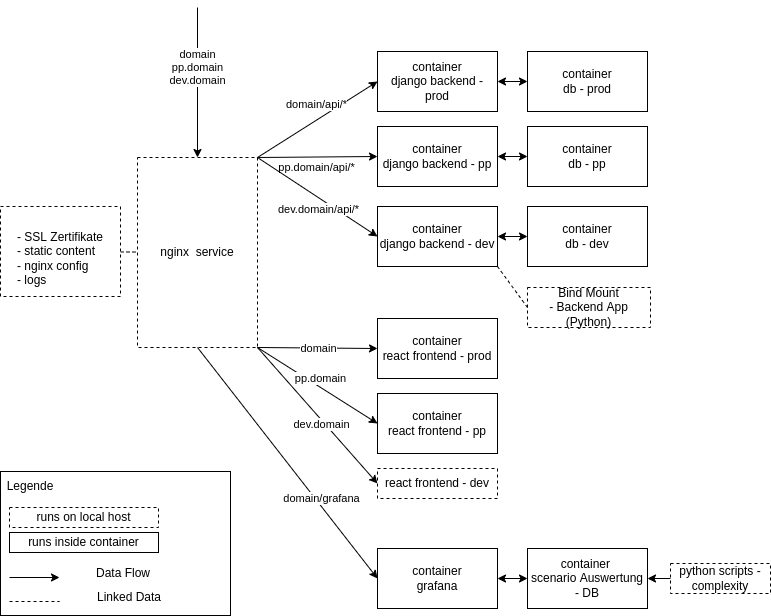

The diagram above was exported from draw.io. Its source (the exported page's mxGraphModel, read from the mxfile embedded in the PNG):
<mxGraphModel dx="951" dy="747" grid="1" gridSize="10" guides="1" tooltips="1" connect="1" arrows="1" fold="1" page="1" pageScale="1" pageWidth="827" pageHeight="1169" math="0" shadow="0">
  <root>
    <mxCell id="0" />
    <mxCell id="1" parent="0" />
    <mxCell id="12" style="edgeStyle=none;html=1;exitX=1;exitY=1;exitDx=0;exitDy=0;entryX=0;entryY=0.5;entryDx=0;entryDy=0;" parent="1" source="2" target="6" edge="1">
      <mxGeometry relative="1" as="geometry" />
    </mxCell>
    <mxCell id="13" value="dev.domain" style="edgeLabel;html=1;align=center;verticalAlign=middle;resizable=0;points=[];" parent="12" vertex="1" connectable="0">
      <mxGeometry x="0.2754" y="1" relative="1" as="geometry">
        <mxPoint x="-14" y="-10" as="offset" />
      </mxGeometry>
    </mxCell>
    <mxCell id="2" value="&lt;span style=&quot;text-align: left&quot;&gt;nginx&amp;nbsp; service&lt;/span&gt;" style="rounded=0;whiteSpace=wrap;html=1;dashed=1;" parent="1" vertex="1">
      <mxGeometry x="177" y="230" width="120" height="190" as="geometry" />
    </mxCell>
    <mxCell id="4" value="" style="endArrow=classic;html=1;entryX=0.5;entryY=0;entryDx=0;entryDy=0;" parent="1" target="2" edge="1">
      <mxGeometry width="50" height="50" relative="1" as="geometry">
        <mxPoint x="237" y="80" as="sourcePoint" />
        <mxPoint x="357" y="240" as="targetPoint" />
      </mxGeometry>
    </mxCell>
    <mxCell id="5" value="domain&lt;br&gt;pp.domain&lt;br&gt;dev.domain" style="edgeLabel;html=1;align=center;verticalAlign=middle;resizable=0;points=[];" parent="4" vertex="1" connectable="0">
      <mxGeometry x="-0.3733" y="4" relative="1" as="geometry">
        <mxPoint x="-5" y="12" as="offset" />
      </mxGeometry>
    </mxCell>
    <mxCell id="6" value="react frontend - dev" style="rounded=0;whiteSpace=wrap;html=1;dashed=1;" parent="1" vertex="1">
      <mxGeometry x="417" y="541" width="120" height="30" as="geometry" />
    </mxCell>
    <mxCell id="9" value="container&lt;br&gt;db - pp" style="rounded=0;whiteSpace=wrap;html=1;" parent="1" vertex="1">
      <mxGeometry x="567" y="199" width="120" height="60" as="geometry" />
    </mxCell>
    <mxCell id="10" value="container&lt;br&gt;db - prod" style="rounded=0;whiteSpace=wrap;html=1;" parent="1" vertex="1">
      <mxGeometry x="567" y="124" width="120" height="60" as="geometry" />
    </mxCell>
    <mxCell id="17" value="" style="endArrow=classic;startArrow=classic;html=1;exitX=0;exitY=0.5;exitDx=0;exitDy=0;entryX=1;entryY=0.5;entryDx=0;entryDy=0;" parent="1" source="9" target="18" edge="1">
      <mxGeometry width="50" height="50" relative="1" as="geometry">
        <mxPoint x="567" y="289" as="sourcePoint" />
        <mxPoint x="617" y="239" as="targetPoint" />
      </mxGeometry>
    </mxCell>
    <mxCell id="18" value="container&lt;br&gt;django backend - pp" style="rounded=0;whiteSpace=wrap;html=1;" parent="1" vertex="1">
      <mxGeometry x="417" y="199" width="120" height="60" as="geometry" />
    </mxCell>
    <mxCell id="20" value="container&lt;br&gt;django backend - prod" style="rounded=0;whiteSpace=wrap;html=1;" parent="1" vertex="1">
      <mxGeometry x="417" y="124" width="120" height="60" as="geometry" />
    </mxCell>
    <mxCell id="22" value="" style="endArrow=classic;startArrow=classic;html=1;entryX=1;entryY=0.5;entryDx=0;entryDy=0;" parent="1" source="10" target="20" edge="1">
      <mxGeometry width="50" height="50" relative="1" as="geometry">
        <mxPoint x="517" y="369" as="sourcePoint" />
        <mxPoint x="517" y="329" as="targetPoint" />
      </mxGeometry>
    </mxCell>
    <mxCell id="48" style="edgeStyle=none;html=1;endArrow=none;endFill=0;dashed=1;" parent="1" source="24" target="2" edge="1">
      <mxGeometry relative="1" as="geometry" />
    </mxCell>
    <mxCell id="24" value="&lt;br&gt;- SSL Zertifikate&lt;br&gt;&lt;div style=&quot;text-align: left&quot;&gt;&lt;span&gt;- static content&lt;/span&gt;&lt;/div&gt;&lt;div style=&quot;text-align: left&quot;&gt;&lt;span&gt;- nginx config&lt;/span&gt;&lt;/div&gt;&lt;div style=&quot;text-align: left&quot;&gt;&lt;span&gt;- logs&lt;/span&gt;&lt;/div&gt;" style="rounded=0;whiteSpace=wrap;html=1;dashed=1;strokeColor=default;" parent="1" vertex="1">
      <mxGeometry x="40" y="279" width="120" height="90" as="geometry" />
    </mxCell>
    <mxCell id="27" value="" style="endArrow=classic;html=1;exitX=1;exitY=0;exitDx=0;exitDy=0;entryX=0;entryY=0.5;entryDx=0;entryDy=0;" parent="1" source="2" target="18" edge="1">
      <mxGeometry width="50" height="50" relative="1" as="geometry">
        <mxPoint x="-33" y="340" as="sourcePoint" />
        <mxPoint x="107" y="340" as="targetPoint" />
      </mxGeometry>
    </mxCell>
    <mxCell id="29" value="pp.domain/api/*" style="edgeLabel;html=1;align=center;verticalAlign=middle;resizable=0;points=[];" parent="27" vertex="1" connectable="0">
      <mxGeometry x="0.4148" y="2" relative="1" as="geometry">
        <mxPoint x="-26" y="12" as="offset" />
      </mxGeometry>
    </mxCell>
    <mxCell id="33" value="container &lt;br&gt;scenario Auswertung - DB" style="rounded=0;whiteSpace=wrap;html=1;" parent="1" vertex="1">
      <mxGeometry x="567" y="621" width="120" height="60" as="geometry" />
    </mxCell>
    <mxCell id="36" style="edgeStyle=none;html=1;entryX=1;entryY=0.5;entryDx=0;entryDy=0;" parent="1" source="34" target="33" edge="1">
      <mxGeometry relative="1" as="geometry" />
    </mxCell>
    <mxCell id="34" value="python scripts - complexity" style="text;html=1;strokeColor=default;fillColor=none;align=center;verticalAlign=middle;whiteSpace=wrap;rounded=0;dashed=1;" parent="1" vertex="1">
      <mxGeometry x="710" y="636" width="100" height="30" as="geometry" />
    </mxCell>
    <mxCell id="39" value="" style="endArrow=classic;html=1;exitX=1;exitY=0;exitDx=0;exitDy=0;entryX=0;entryY=0.5;entryDx=0;entryDy=0;" parent="1" source="2" target="20" edge="1">
      <mxGeometry width="50" height="50" relative="1" as="geometry">
        <mxPoint x="357" y="40" as="sourcePoint" />
        <mxPoint x="417" y="30" as="targetPoint" />
      </mxGeometry>
    </mxCell>
    <mxCell id="40" value="domain/api/*" style="edgeLabel;html=1;align=center;verticalAlign=middle;resizable=0;points=[];" parent="39" vertex="1" connectable="0">
      <mxGeometry x="0.4148" y="2" relative="1" as="geometry">
        <mxPoint x="-25" y="2" as="offset" />
      </mxGeometry>
    </mxCell>
    <mxCell id="43" value="container&lt;br&gt;grafana" style="rounded=0;whiteSpace=wrap;html=1;" parent="1" vertex="1">
      <mxGeometry x="417" y="621" width="120" height="60" as="geometry" />
    </mxCell>
    <mxCell id="44" style="edgeStyle=none;html=1;entryX=0;entryY=0.5;entryDx=0;entryDy=0;exitX=0.5;exitY=1;exitDx=0;exitDy=0;" parent="1" source="2" target="43" edge="1">
      <mxGeometry relative="1" as="geometry">
        <mxPoint x="136.9965517241379" y="210" as="sourcePoint" />
        <mxPoint x="266.1" y="340" as="targetPoint" />
      </mxGeometry>
    </mxCell>
    <mxCell id="46" value="domain/grafana" style="edgeLabel;html=1;align=center;verticalAlign=middle;resizable=0;points=[];" parent="44" vertex="1" connectable="0">
      <mxGeometry x="0.1375" relative="1" as="geometry">
        <mxPoint x="21" y="19" as="offset" />
      </mxGeometry>
    </mxCell>
    <mxCell id="47" value="" style="endArrow=classic;startArrow=classic;html=1;exitX=0;exitY=0.5;exitDx=0;exitDy=0;entryX=1;entryY=0.5;entryDx=0;entryDy=0;" parent="1" source="33" target="43" edge="1">
      <mxGeometry width="50" height="50" relative="1" as="geometry">
        <mxPoint x="337" y="651" as="sourcePoint" />
        <mxPoint x="337" y="621" as="targetPoint" />
      </mxGeometry>
    </mxCell>
    <mxCell id="50" value="container&lt;br&gt;db - dev" style="rounded=0;whiteSpace=wrap;html=1;" vertex="1" parent="1">
      <mxGeometry x="567" y="279" width="120" height="60" as="geometry" />
    </mxCell>
    <mxCell id="51" value="" style="endArrow=classic;startArrow=classic;html=1;exitX=0;exitY=0.5;exitDx=0;exitDy=0;entryX=1;entryY=0.5;entryDx=0;entryDy=0;" edge="1" parent="1" source="50" target="52">
      <mxGeometry width="50" height="50" relative="1" as="geometry">
        <mxPoint x="567" y="359" as="sourcePoint" />
        <mxPoint x="617" y="309" as="targetPoint" />
      </mxGeometry>
    </mxCell>
    <mxCell id="52" value="container&lt;br&gt;django backend - dev" style="rounded=0;whiteSpace=wrap;html=1;" vertex="1" parent="1">
      <mxGeometry x="417" y="279" width="120" height="60" as="geometry" />
    </mxCell>
    <mxCell id="53" value="" style="endArrow=classic;html=1;exitX=1;exitY=0;exitDx=0;exitDy=0;entryX=0;entryY=0.5;entryDx=0;entryDy=0;" edge="1" parent="1" target="52" source="2">
      <mxGeometry width="50" height="50" relative="1" as="geometry">
        <mxPoint x="301" y="315" as="sourcePoint" />
        <mxPoint x="107" y="410" as="targetPoint" />
      </mxGeometry>
    </mxCell>
    <mxCell id="54" value="dev.domain/api/*" style="edgeLabel;html=1;align=center;verticalAlign=middle;resizable=0;points=[];" vertex="1" connectable="0" parent="53">
      <mxGeometry x="0.4148" y="2" relative="1" as="geometry">
        <mxPoint x="-26" y="-3" as="offset" />
      </mxGeometry>
    </mxCell>
    <mxCell id="59" value="container&lt;br&gt;react frontend - pp" style="rounded=0;whiteSpace=wrap;html=1;" vertex="1" parent="1">
      <mxGeometry x="417" y="466" width="120" height="60" as="geometry" />
    </mxCell>
    <mxCell id="60" value="container&lt;br&gt;react frontend - prod" style="rounded=0;whiteSpace=wrap;html=1;" vertex="1" parent="1">
      <mxGeometry x="417" y="391" width="120" height="60" as="geometry" />
    </mxCell>
    <mxCell id="68" value="" style="endArrow=classic;html=1;exitX=1;exitY=1;exitDx=0;exitDy=0;entryX=0;entryY=0.5;entryDx=0;entryDy=0;" edge="1" parent="1" source="2" target="60">
      <mxGeometry width="50" height="50" relative="1" as="geometry">
        <mxPoint x="277" y="415" as="sourcePoint" />
        <mxPoint x="393" y="310" as="targetPoint" />
      </mxGeometry>
    </mxCell>
    <mxCell id="69" value="domain" style="edgeLabel;html=1;align=center;verticalAlign=middle;resizable=0;points=[];" vertex="1" connectable="0" parent="68">
      <mxGeometry x="0.4148" y="2" relative="1" as="geometry">
        <mxPoint x="-25" y="2" as="offset" />
      </mxGeometry>
    </mxCell>
    <mxCell id="70" value="" style="endArrow=classic;html=1;exitX=1;exitY=1;exitDx=0;exitDy=0;entryX=0;entryY=0.5;entryDx=0;entryDy=0;" edge="1" parent="1" source="2" target="59">
      <mxGeometry width="50" height="50" relative="1" as="geometry">
        <mxPoint x="277" y="435" as="sourcePoint" />
        <mxPoint x="393" y="405" as="targetPoint" />
      </mxGeometry>
    </mxCell>
    <mxCell id="71" value="pp.domain" style="edgeLabel;html=1;align=center;verticalAlign=middle;resizable=0;points=[];" vertex="1" connectable="0" parent="70">
      <mxGeometry x="0.4148" y="2" relative="1" as="geometry">
        <mxPoint x="-23" y="-21" as="offset" />
      </mxGeometry>
    </mxCell>
    <mxCell id="75" value="Bind Mount&lt;br&gt;- Backend App (Python)" style="rounded=0;whiteSpace=wrap;html=1;dashed=1;strokeColor=default;" vertex="1" parent="1">
      <mxGeometry x="567" y="360" width="123" height="40" as="geometry" />
    </mxCell>
    <mxCell id="76" style="edgeStyle=none;html=1;endArrow=none;endFill=0;dashed=1;entryX=1;entryY=1;entryDx=0;entryDy=0;exitX=0;exitY=0.5;exitDx=0;exitDy=0;" edge="1" parent="1" source="75" target="52">
      <mxGeometry relative="1" as="geometry">
        <mxPoint x="151" y="372" as="sourcePoint" />
        <mxPoint x="168" y="372" as="targetPoint" />
      </mxGeometry>
    </mxCell>
    <mxCell id="77" value="" style="rounded=0;whiteSpace=wrap;html=1;align=left;" vertex="1" parent="1">
      <mxGeometry x="40" y="544" width="230" height="144" as="geometry" />
    </mxCell>
    <mxCell id="78" value="runs on local host" style="rounded=0;whiteSpace=wrap;html=1;dashed=1;" vertex="1" parent="1">
      <mxGeometry x="49" y="580" width="149" height="20" as="geometry" />
    </mxCell>
    <mxCell id="79" value="Legende" style="text;html=1;strokeColor=none;fillColor=none;align=center;verticalAlign=middle;whiteSpace=wrap;rounded=0;" vertex="1" parent="1">
      <mxGeometry x="40" y="544" width="60" height="30" as="geometry" />
    </mxCell>
    <mxCell id="81" value="runs inside container" style="rounded=0;whiteSpace=wrap;html=1;" vertex="1" parent="1">
      <mxGeometry x="49" y="605" width="149" height="20" as="geometry" />
    </mxCell>
    <mxCell id="83" value="" style="endArrow=classic;html=1;" edge="1" parent="1">
      <mxGeometry width="50" height="50" relative="1" as="geometry">
        <mxPoint x="49" y="650" as="sourcePoint" />
        <mxPoint x="99" y="650" as="targetPoint" />
      </mxGeometry>
    </mxCell>
    <mxCell id="84" value="Data Flow" style="text;html=1;strokeColor=none;fillColor=none;align=center;verticalAlign=middle;whiteSpace=wrap;rounded=0;" vertex="1" parent="1">
      <mxGeometry x="133" y="631" width="60" height="30" as="geometry" />
    </mxCell>
    <mxCell id="85" value="" style="endArrow=none;dashed=1;html=1;" edge="1" parent="1">
      <mxGeometry width="50" height="50" relative="1" as="geometry">
        <mxPoint x="49" y="674" as="sourcePoint" />
        <mxPoint x="99" y="674" as="targetPoint" />
      </mxGeometry>
    </mxCell>
    <mxCell id="86" value="Linked Data" style="text;html=1;strokeColor=none;fillColor=none;align=center;verticalAlign=middle;whiteSpace=wrap;rounded=0;" vertex="1" parent="1">
      <mxGeometry x="131" y="655" width="76" height="30" as="geometry" />
    </mxCell>
  </root>
</mxGraphModel>